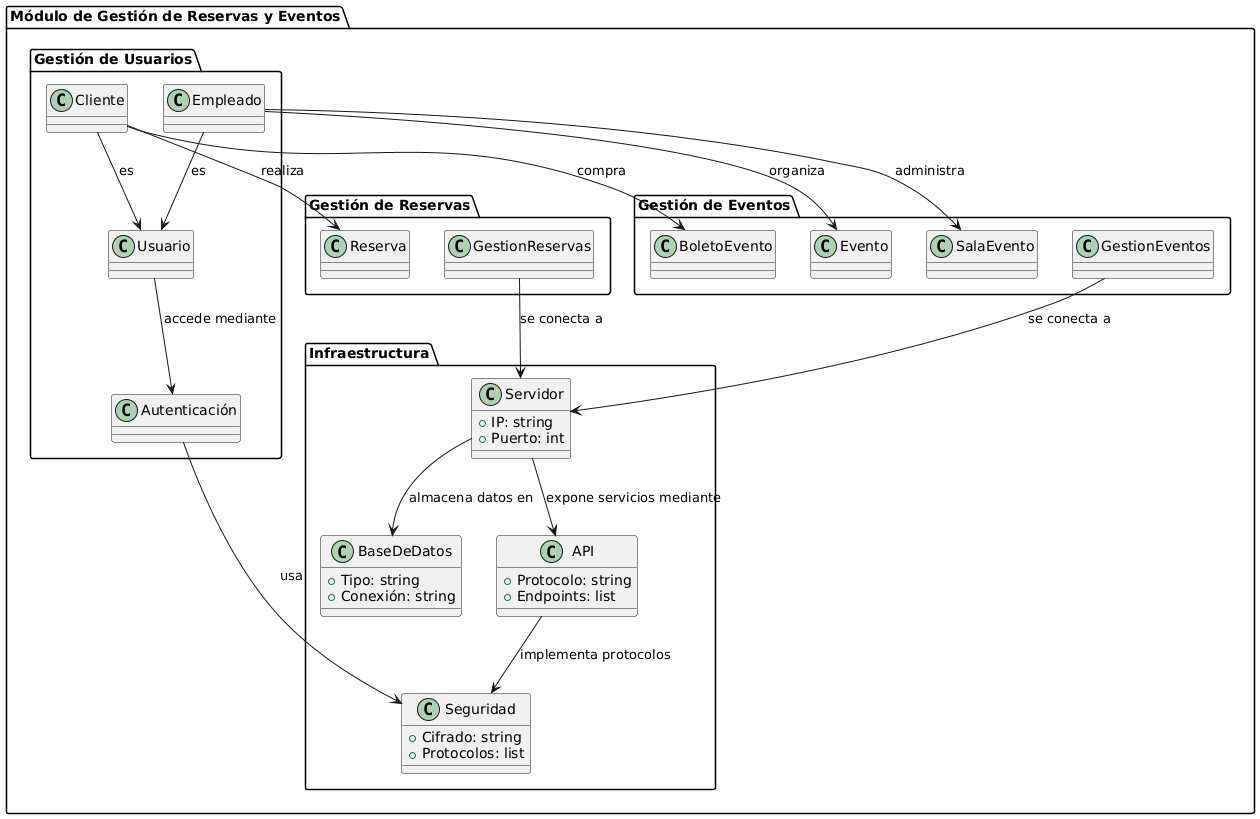

The diagram above was rendered by PlantUML. Its source (embedded in the PNG):
@startuml
' Definición del paquete principal
package "Módulo de Gestión de Reservas y Eventos" {

    ' Subpaquete para la gestión de reservas
    package "Gestión de Reservas" {
        class Reserva
        class GestionReservas
    }

    ' Subpaquete para la gestión de eventos
    package "Gestión de Eventos" {
        class Evento
        class BoletoEvento
        class SalaEvento
        class GestionEventos
    }

    ' Subpaquete de autenticación y usuarios
    package "Gestión de Usuarios" {
        class Cliente
        class Empleado
        class Usuario
        class Autenticación
    }

    ' Subpaquete de infraestructura y conexiones
    package "Infraestructura" {
        class Servidor {
            +IP: string
            +Puerto: int
        }
        class BaseDeDatos {
            +Tipo: string
            +Conexión: string
        }
        class API {
            +Protocolo: string
            +Endpoints: list
        }
        class Seguridad {
            +Cifrado: string
            +Protocolos: list
        }
    }

    ' Relaciones entre clases y paquetes
    Cliente --> Reserva : "realiza"
    Cliente --> BoletoEvento : "compra"
    Cliente --> Usuario : "es"
    
    Empleado --> Evento : "organiza"
    Empleado --> SalaEvento : "administra"
    Empleado --> Usuario : "es"

    Usuario --> Autenticación : "accede mediante"
    Autenticación --> Seguridad : "usa"
    
    GestionReservas --> Servidor : "se conecta a"
    GestionEventos --> Servidor : "se conecta a"
    
    Servidor --> BaseDeDatos : "almacena datos en"
    Servidor --> API : "expone servicios mediante"
    API --> Seguridad : "implementa protocolos"
}
@enduml